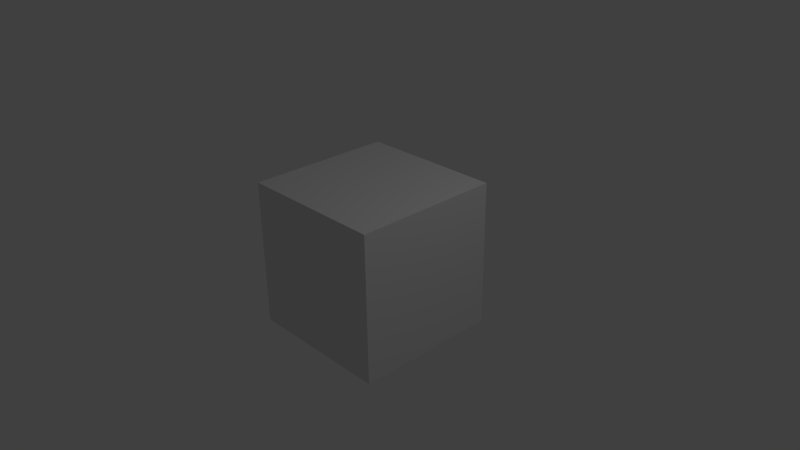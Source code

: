 # Source: untitled.blend  (saved by Blender 2.68.0; exported with 4.5.12 LTS)
import bpy
from mathutils import Matrix  # noqa: F401  (used for matrix-valued properties, if any)

bpy.ops.wm.read_factory_settings(use_empty=True)
scene = bpy.context.scene
scene.name = 'Scene'

# ---- collections
col_collection_1 = bpy.data.collections.new('Collection 1'); scene.collection.children.link(col_collection_1)

# ---- materials (node trees are filled in below, after node groups)
mat_cube = bpy.data.materials.new('Cube')
mat_cube.alpha_threshold = 0.0
mat_cube.use_transparent_shadow = False
mat_cube.roughness = 0.5

# ---- material node trees

# ---- world
world_world = bpy.data.worlds.new('World'); scene.world = world_world
world_world.color = (0.05088, 0.05088, 0.05088)
world_world.use_sun_shadow = False
world_world.sun_shadow_jitter_overblur = 0.0
world_world.cycles.sampling_method = 'MANUAL'
world_world.cycles.sample_map_resolution = 256

# ---- cameras
cam_camera = bpy.data.cameras.new('Camera')
cam_camera.clip_end = 100.0
cam_camera.lens = 35.0
cam_camera.sensor_width = 32.0
cam_camera.sensor_height = 18.0
cam_camera.ortho_scale = 7.314
cam_camera.dof.focus_distance = 0.0
cam_camera.dof.aperture_fstop = 128.0

# ---- lights
light_lamp = bpy.data.lights.new('Lamp', 'POINT')
light_lamp.transmission_factor = 0.0
light_lamp.cutoff_distance = 30.0
light_lamp.energy = 100.0
light_lamp.shadow_buffer_clip_start = 1.001
light_lamp.shadow_soft_size = 0.1
light_lamp.shadow_maximum_resolution = 0.006
light_lamp.use_absolute_resolution = True
light_lamp.cycles.use_multiple_importance_sampling = False

# ---- meshes
me_cube = bpy.data.meshes.new('Cube')
me_cube.from_pydata([(1.0, 1.0, -1.0), (1.0, -1.0, -1.0), (-1.0, -1.0, -1.0), (-1.0, 1.0, -1.0), (1.0, 1.0, 1.0), (1.0, -1.0, 1.0), (-1.0, -1.0, 1.0), (-1.0, 1.0, 1.0)], [], [(0, 1, 2, 3), (4, 7, 6, 5), (0, 4, 5, 1), (1, 5, 6, 2), (2, 6, 7, 3), (4, 0, 3, 7)])
me_cube.materials.append(mat_cube)
me_cube.use_remesh_preserve_volume = False
me_cube.use_remesh_preserve_attributes = False
me_cube.use_mirror_vertex_groups = False
me_cube.update()

# ---- objects
ob_cube = bpy.data.objects.new('Cube', me_cube)
ob_lamp = bpy.data.objects.new('Lamp', light_lamp)
ob_camera = bpy.data.objects.new('Camera', cam_camera)

# ---- transforms, parenting, visibility, modifiers, constraints
ob_cube.location = (0.0, 0.0, 0.0)
ob_cube.lock_rotations_4d = False
ob_cube.empty_display_type = 'ARROWS'
ob_cube.lineart.crease_threshold = 0.0
ob_lamp.location = (4.076, 1.005, 5.904)
ob_lamp.rotation_euler = (0.6503, 0.05522, 1.866)
ob_lamp.lock_rotations_4d = False
ob_lamp.empty_display_type = 'ARROWS'
ob_lamp.color = (0.0, 0.0, 0.0, 0.0)
ob_lamp.lineart.crease_threshold = 0.0
ob_camera.location = (7.481, -6.508, 5.344)
ob_camera.rotation_euler = (1.109, 0.01082, 0.8149)
ob_camera.lock_rotations_4d = False
ob_camera.empty_display_type = 'ARROWS'
ob_camera.color = (0.0, 0.0, 0.0, 0.0)
ob_camera.display_type = 'WIRE'
ob_camera.lineart.crease_threshold = 0.0

# ---- collection membership
col_collection_1.objects.link(ob_cube)
col_collection_1.objects.link(ob_lamp)
col_collection_1.objects.link(ob_camera)

# ---- scene / render settings (as saved in the file)
scene.camera = ob_camera
scene.frame_start = 1; scene.frame_end = 250; scene.frame_set(1)
scene.render.engine = 'BLENDER_EEVEE_NEXT'
scene.render.image_settings.color_mode = 'RGB'
scene.render.image_settings.compression = 90
scene.render.resolution_percentage = 50
scene.render.dither_intensity = 0.0
scene.cycles.use_denoising = False
scene.cycles.samples = 10
scene.cycles.sampling_pattern = 'TABULATED_SOBOL'
scene.cycles.light_sampling_threshold = 0.0
scene.cycles.use_adaptive_sampling = False
scene.cycles.use_light_tree = False
scene.cycles.blur_glossy = 0.0
scene.cycles.volume_bounces = 1
scene.cycles.pixel_filter_type = 'GAUSSIAN'
scene.cycles.sample_clamp_indirect = 0.0
scene.view_settings.view_transform = 'Standard'
bpy.context.view_layer.update()
